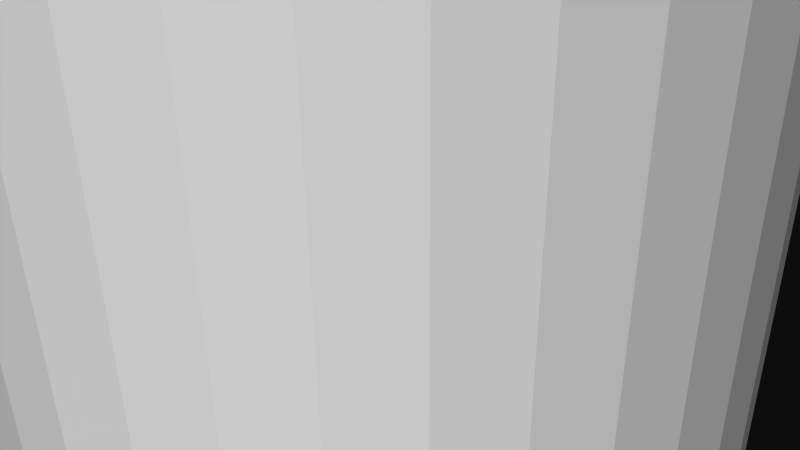 # Source: 12299.blend  (saved by Blender 2.72.0; exported with 4.5.12 LTS)
import bpy
from mathutils import Matrix  # noqa: F401  (used for matrix-valued properties, if any)

bpy.ops.wm.read_factory_settings(use_empty=True)
scene = bpy.context.scene
scene.name = 'Scene'

# ---- collections
col_collection_1 = bpy.data.collections.new('Collection 1'); scene.collection.children.link(col_collection_1)

# ---- materials (node trees are filled in below, after node groups)
mat_material = bpy.data.materials.new('Material')
mat_material.alpha_threshold = 0.0
mat_material.use_transparent_shadow = False
mat_material.diffuse_color = (1.0, 1.0, 1.0, 1.0)
mat_material.specular_color = (0.902, 0.902, 0.902)
mat_material.roughness = 0.5

# ---- material node trees

# ---- world
world_world = bpy.data.worlds.new('World'); scene.world = world_world
world_world.color = (0.05088, 0.05088, 0.05088)
world_world.use_sun_shadow = False
world_world.sun_shadow_jitter_overblur = 0.0
world_world.cycles.sampling_method = 'MANUAL'
world_world.cycles.sample_map_resolution = 256

# ---- cameras
cam_camera = bpy.data.cameras.new('Camera')
cam_camera.clip_end = 100.0
cam_camera.lens = 35.0
cam_camera.sensor_width = 32.0
cam_camera.sensor_height = 18.0
cam_camera.ortho_scale = 7.314
cam_camera.dof.focus_distance = 0.0
cam_camera.dof.aperture_fstop = 128.0

# ---- meshes
me_rob_12299 = bpy.data.meshes.new('ROB-12299')
me_rob_12299.from_pydata([(0.4039, 114.3, 4.745), (-0.4039, -114.3, 4.745), (0.4039, -114.3, 4.745), (1.2, -114.3, 4.609), (1.2, 114.3, 4.609), (1.962, -114.3, 4.34), (1.962, 114.3, 4.34), (2.667, -114.3, 3.946), (2.667, 114.3, 3.946), (3.295, -114.3, 3.438), (3.295, 114.3, 3.438), (3.829, -114.3, 2.832), (3.829, 114.3, 2.832), (4.253, -114.3, 2.144), (4.253, 114.3, 2.144), (4.554, -114.3, 1.395), (4.554, 114.3, 1.395), (4.724, -114.3, 0.6049), (4.724, 114.3, 0.6049), (4.758, -114.3, -0.2021), (4.758, 114.3, -0.2021), (4.656, -114.3, -1.003), (4.656, 114.3, -1.003), (4.419, -114.3, -1.776), (4.419, 114.3, -1.776), (4.055, -114.3, -2.497), (4.055, 114.3, -2.497), (3.575, -114.3, -3.146), (3.575, 114.3, -3.146), (2.992, -114.3, -3.705), (2.992, 114.3, -3.705), (2.323, -114.3, -4.158), (2.323, 114.3, -4.158), (1.587, -114.3, -4.49), (1.587, 114.3, -4.49), (0.8049, -114.3, -4.694), (0.8049, 114.3, -4.694), (-4.768e-07, -114.3, -4.763), (-4.768e-07, 114.3, -4.763), (-0.8049, -114.3, -4.694), (-0.8049, 114.3, -4.694), (-1.587, -114.3, -4.49), (-1.587, 114.3, -4.49), (-2.323, -114.3, -4.158), (-2.323, 114.3, -4.158), (-2.992, -114.3, -3.705), (-2.992, 114.3, -3.705), (-3.575, -114.3, -3.146), (-3.575, 114.3, -3.146), (-4.055, -114.3, -2.497), (-4.055, 114.3, -2.497), (-4.419, -114.3, -1.776), (-4.419, 114.3, -1.776), (-4.656, -114.3, -1.003), (-4.656, 114.3, -1.003), (-4.758, -114.3, -0.2021), (-4.758, 114.3, -0.2021), (-4.724, -114.3, 0.6049), (-4.724, 114.3, 0.6049), (-4.554, -114.3, 1.395), (-4.554, 114.3, 1.395), (-4.253, -114.3, 2.144), (-4.253, 114.3, 2.144), (-3.829, -114.3, 2.832), (-3.829, 114.3, 2.832), (-3.295, -114.3, 3.438), (-3.295, 114.3, 3.438), (-2.667, -114.3, 3.946), (-2.667, 114.3, 3.946), (-1.962, -114.3, 4.34), (-1.962, 114.3, 4.34), (-1.2, -114.3, 4.609), (-1.2, 114.3, 4.609), (-0.4039, 114.3, 4.745)], [], [(15, 16, 14, 13), (7, 8, 6, 5), (39, 40, 38, 37), (51, 52, 50, 49), (3, 4, 0, 2), (53, 54, 52, 51), (37, 38, 36, 35), (71, 72, 70, 69), (63, 64, 62, 61), (49, 50, 48, 47), (45, 46, 44, 43), (31, 32, 30, 29), (65, 66, 64, 63), (61, 62, 60, 59), (17, 18, 16, 15), (55, 56, 54, 53), (25, 26, 24, 23), (43, 44, 42, 41), (19, 20, 18, 17), (21, 22, 20, 19), (57, 58, 56, 55), (23, 24, 22, 21), (47, 48, 46, 45), (41, 42, 40, 39), (59, 60, 58, 57), (35, 36, 34, 33), (27, 28, 26, 25), (5, 6, 4, 3), (50, 52, 54, 56, 58, 60, 62, 64, 66, 68, 70, 72, 73, 0, 4, 6, 8, 10, 12, 14, 16, 18, 20, 22, 24, 26, 28, 30, 32, 34, 36, 38, 40, 42, 44, 46, 48), (29, 30, 28, 27), (69, 70, 68, 67), (9, 10, 8, 7), (11, 12, 10, 9), (73, 1, 2, 0), (67, 68, 66, 65), (21, 19, 17, 15, 13, 11, 9, 7, 5, 3, 2, 1, 71, 69, 67, 65, 63, 61, 59, 57, 55, 53, 51, 49, 47, 45, 43, 41, 39, 37, 35, 33, 31, 29, 27, 25, 23), (33, 34, 32, 31), (1, 73, 72, 71), (13, 14, 12, 11)])
me_rob_12299.materials.append(mat_material)
me_rob_12299.use_remesh_preserve_volume = False
me_rob_12299.use_remesh_preserve_attributes = False
me_rob_12299.use_mirror_vertex_groups = False
me_rob_12299.update()

# ---- objects
ob_rob_12299 = bpy.data.objects.new('ROB-12299', me_rob_12299)
ob_camera = bpy.data.objects.new('Camera', cam_camera)

# ---- transforms, parenting, visibility, modifiers, constraints
ob_rob_12299.location = (0.0, 0.0, 0.0)
ob_rob_12299.rotation_euler = (1.571, -0.0, 0.0)
ob_rob_12299.lineart.crease_threshold = 0.0
ob_camera.location = (7.481, -6.508, 5.344)
ob_camera.rotation_euler = (1.109, 0.01082, 0.8149)
ob_camera.lock_rotations_4d = False
ob_camera.empty_display_type = 'ARROWS'
ob_camera.color = (0.0, 0.0, 0.0, 0.0)
ob_camera.display_type = 'WIRE'
ob_camera.lineart.crease_threshold = 0.0

# ---- collection membership
col_collection_1.objects.link(ob_rob_12299)
col_collection_1.objects.link(ob_camera)

# ---- scene / render settings (as saved in the file)
scene.camera = ob_camera
scene.frame_start = 1; scene.frame_end = 250; scene.frame_set(1)
scene.render.engine = 'BLENDER_EEVEE_NEXT'
scene.render.resolution_percentage = 50
scene.render.dither_intensity = 0.0
scene.cycles.use_denoising = False
scene.cycles.samples = 10
scene.cycles.sampling_pattern = 'TABULATED_SOBOL'
scene.cycles.light_sampling_threshold = 0.0
scene.cycles.use_adaptive_sampling = False
scene.cycles.use_light_tree = False
scene.cycles.blur_glossy = 0.0
scene.cycles.pixel_filter_type = 'GAUSSIAN'
scene.cycles.sample_clamp_indirect = 0.0
scene.view_settings.view_transform = 'Raw'
bpy.context.view_layer.update()

# ---- added for rendering (the .blend has no usable light): sun
light_auto_sun = bpy.data.lights.new('AutoSun', 'SUN')
light_auto_sun.energy = 3.0
light_auto_sun.angle = 0.0523599
ob_auto_sun = bpy.data.objects.new('AutoSun', light_auto_sun)
scene.collection.objects.link(ob_auto_sun)
ob_auto_sun.rotation_euler = (0.872665, 0.174533, 0.523599)
bpy.context.view_layer.update()
